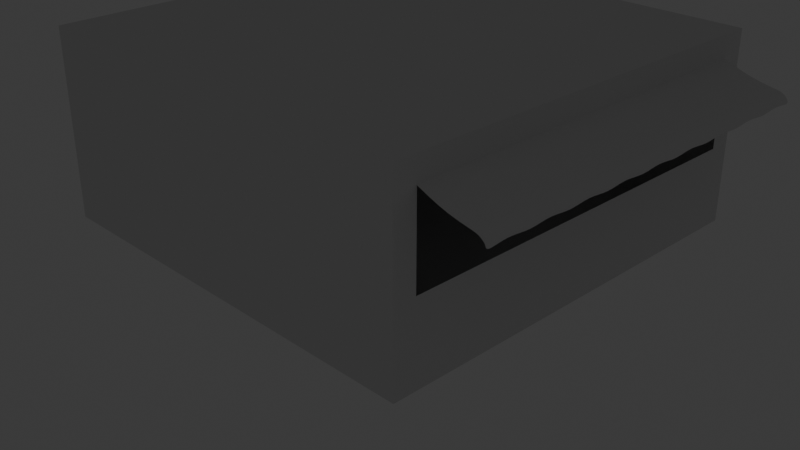 # Source: imainiginations.blend  (saved by Blender 5.1.30; exported with 4.5.12 LTS)
import bpy
from mathutils import Matrix  # noqa: F401  (used for matrix-valued properties, if any)

bpy.ops.wm.read_factory_settings(use_empty=True)
scene = bpy.context.scene
scene.name = 'Scene'

# ---- collections
col_collection = bpy.data.collections.new('Collection'); scene.collection.children.link(col_collection)
col_hidden = bpy.data.collections.new('Hidden'); scene.collection.children.link(col_hidden)
col_lca = bpy.data.collections.new('LCA'); scene.collection.children.link(col_lca)

# ---- world
world_world = bpy.data.worlds.new('World'); scene.world = world_world
world_world.use_nodes = True; world_world.node_tree.nodes.clear()
_N = world_world.node_tree.nodes; _L = world_world.node_tree.links
n0 = _N.new('ShaderNodeOutputWorld'); n0.name = 'World Output'; n0.location = (200, 100)
n1 = _N.new('ShaderNodeBackground'); n1.name = 'Background'; n1.location = (-200, 100)
n1.inputs[0].default_value = (0.05088, 0.05088, 0.05088, 1.0)
_L.new(n1.outputs[0], n0.inputs[0])
n0.is_active_output = True
world_world.color = (0.05088, 0.05088, 0.05088)
world_world.sun_shadow_jitter_overblur = 0.0

# ---- cameras
cam_camera = bpy.data.cameras.new('Camera')
cam_camera.clip_end = 100.0
cam_camera.ortho_scale = 7.314

# ---- lights
light_point = bpy.data.lights.new('Point', 'POINT')

# ---- meshes
me_plane = bpy.data.meshes.new('Plane')
me_plane.from_pydata([(-1.0, -1.0, 0.0), (1.0, -1.0, 0.0), (-1.0, 1.0, 0.0), (1.0, 1.0, 0.0), (-1.0, -1.0, 0.8828), (1.0, -1.0, 0.8828), (-1.0, 1.0, 0.8828), (1.0, 1.0, 0.8828), (-0.8958, -1.0, 0.0), (0.8958, -1.0, 0.0), (0.8958, 1.0, 0.0), (-0.8958, 1.0, 0.0), (-0.8958, -1.0, 0.8828), (0.8958, -1.0, 0.8828), (0.8958, 1.0, 0.8828), (-0.8958, 1.0, 0.8828), (-1.0, 1.0, 0.3752), (-1.0, 1.0, 0.771), (1.0, 1.0, 0.771), (1.0, 1.0, 0.3752), (1.0, -1.0, 0.3752), (1.0, -1.0, 0.771), (-1.0, -1.0, 0.771), (-1.0, -1.0, 0.3752), (-0.8958, -1.0, 0.3752), (-0.8958, -1.0, 0.771), (0.8958, -1.0, 0.3752), (0.8958, -1.0, 0.771), (0.8958, 1.0, 0.3752), (0.8958, 1.0, 0.771), (-0.8958, 1.0, 0.3752), (-0.8958, 1.0, 0.771), (-0.8958, -1.0, 0.771), (0.8958, -1.0, 0.771), (-0.8958, -1.0, 0.771), (0.8958, -1.0, 0.771), (-0.8958, -1.0, 0.771), (0.8958, -1.0, 0.771), (-0.8958, -1.0, 0.771), (0.8958, -1.0, 0.771)], [], [(9, 10, 3, 1), (13, 5, 7, 14), (31, 17, 6, 15), (27, 21, 5, 13), (21, 18, 7, 5), (17, 22, 4, 6), (22, 25, 12, 4), (25, 27, 13, 12), (18, 29, 14, 7), (29, 31, 15, 14), (4, 12, 15, 6), (12, 13, 14, 15), (0, 2, 11, 8), (8, 11, 10, 9), (10, 11, 30, 28), (28, 30, 31, 29), (3, 10, 28, 19), (19, 28, 29, 18), (8, 9, 26, 24), (0, 8, 24, 23), (23, 24, 25, 22), (2, 0, 23, 16), (16, 23, 22, 17), (1, 3, 19, 20), (20, 19, 18, 21), (9, 1, 20, 26), (26, 20, 21, 27), (11, 2, 16, 30), (30, 16, 17, 31), (27, 25, 32, 33), (33, 32, 34, 35), (35, 34, 36, 37), (37, 36, 38, 39)])
_uv = me_plane.uv_layers.new(name='UVMap')
_uv.uv.foreach_set('vector', [0.6667, 0.0, 0.6667, 1.0, 1.0, 1.0, 1.0, 0.0, 0.6667, 0.0, 1.0, 0.0, 1.0, 1.0, 0.6667, 1.0, 0.3333, 1.0, 0.0, 1.0, 0.0, 1.0, 0.3333, 1.0, 0.6667, 0.0, 1.0, 0.0, 1.0, 0.0, 0.6667, 0.0, 1.0, 0.0, 1.0, 1.0, 1.0, 1.0, 1.0, 0.0, 0.0, 1.0, 0.0, 0.0, 0.0, 0.0, 0.0, 1.0, 0.0, 0.0, 0.3333, 0.0, 0.3333, 0.0, 0.0, 0.0, 0.3333, 0.0, 0.6667, 0.0, 0.6667, 0.0, 0.3333, 0.0, 1.0, 1.0, 0.6667, 1.0, 0.6667, 1.0, 1.0, 1.0, 0.6667, 1.0, 0.3333, 1.0, 0.3333, 1.0, 0.6667, 1.0, 0.0, 0.0, 0.3333, 0.0, 0.3333, 1.0, 0.0, 1.0, 0.3333, 0.0, 0.6667, 0.0, 0.6667, 1.0, 0.3333, 1.0, 0.0, 0.0, 0.0, 1.0, 0.3333, 1.0, 0.3333, 0.0, 0.3333, 0.0, 0.3333, 1.0, 0.6667, 1.0, 0.6667, 0.0, 0.6667, 1.0, 0.3333, 1.0, 0.3333, 1.0, 0.6667, 1.0, 0.6667, 1.0, 0.3333, 1.0, 0.3333, 1.0, 0.6667, 1.0, 1.0, 1.0, 0.6667, 1.0, 0.6667, 1.0, 1.0, 1.0, 1.0, 1.0, 0.6667, 1.0, 0.6667, 1.0, 1.0, 1.0, 0.3333, 0.0, 0.6667, 0.0, 0.6667, 0.0, 0.3333, 0.0, 0.0, 0.0, 0.3333, 0.0, 0.3333, 0.0, 0.0, 0.0, 0.0, 0.0, 0.3333, 0.0, 0.3333, 0.0, 0.0, 0.0, 0.0, 1.0, 0.0, 0.0, 0.0, 0.0, 0.0, 1.0, 0.0, 1.0, 0.0, 0.0, 0.0, 0.0, 0.0, 1.0, 1.0, 0.0, 1.0, 1.0, 1.0, 1.0, 1.0, 0.0, 1.0, 0.0, 1.0, 1.0, 1.0, 1.0, 1.0, 0.0, 0.6667, 0.0, 1.0, 0.0, 1.0, 0.0, 0.6667, 0.0, 0.6667, 0.0, 1.0, 0.0, 1.0, 0.0, 0.6667, 0.0, 0.3333, 1.0, 0.0, 1.0, 0.0, 1.0, 0.3333, 1.0, 0.3333, 1.0, 0.0, 1.0, 0.0, 1.0, 0.3333, 1.0, 0.6667, 0.0, 0.3333, 0.0, 0.3333, 0.0, 0.6667, 0.0, 0.6667, 0.0, 0.3333, 0.0, 0.3333, 0.0, 0.6667, 0.0, 0.6667, 0.0, 0.3333, 0.0, 0.3333, 0.0, 0.6667, 0.0, 0.6667, 0.0, 0.3333, 0.0, 0.3333, 0.0, 0.6667, 0.0])
me_plane.update()
me_plane_003 = bpy.data.meshes.new('Plane.003')
me_plane_003.from_pydata([(-0.8958, -1.0, 0.7663), (0.8958, -1.0, 0.7663), (0.7963, -1.0, 0.7663), (0.6967, -1.0, 0.7663), (0.5972, -1.0, 0.7663), (0.4977, -1.0, 0.7663), (0.3981, -1.0, 0.7663), (0.2986, -1.0, 0.7663), (0.1991, -1.0, 0.7663), (0.09953, -1.0, 0.7663), (-5.96e-08, -1.0, 0.7663), (-0.09953, -1.0, 0.7663), (-0.1991, -1.0, 0.7663), (-0.2986, -1.0, 0.7663), (-0.3981, -1.0, 0.7663), (-0.4977, -1.0, 0.7663), (-0.5972, -1.0, 0.7663), (-0.6967, -1.0, 0.7663), (-0.7963, -1.0, 0.7663), (-0.9047, -1.306, 0.6482), (0.8869, -1.306, 0.6482), (0.7874, -1.306, 0.6692), (0.6878, -1.306, 0.6482), (0.5883, -1.306, 0.6692), (0.4888, -1.306, 0.6482), (0.3892, -1.306, 0.6692), (0.2897, -1.306, 0.6482), (0.1902, -1.306, 0.6692), (0.09063, -1.306, 0.6482), (-0.008904, -1.306, 0.6692), (-0.1084, -1.306, 0.6482), (-0.208, -1.306, 0.6692), (-0.3075, -1.306, 0.6482), (-0.407, -1.306, 0.6692), (-0.5066, -1.306, 0.6482), (-0.6061, -1.306, 0.6692), (-0.7056, -1.306, 0.6482), (-0.8052, -1.306, 0.6692), (-0.9047, -1.301, 0.6656), (-0.9035, -1.254, 0.6964), (-0.9046, -1.296, 0.6735), (-0.9045, -1.288, 0.6812), (-0.9042, -1.278, 0.688), (-0.9039, -1.266, 0.6932), (0.8881, -1.254, 0.6964), (0.8869, -1.301, 0.6656), (0.8877, -1.266, 0.6932), (0.8874, -1.278, 0.688), (0.8871, -1.288, 0.6812), (0.8869, -1.296, 0.6735), (0.7885, -1.254, 0.6964), (0.7874, -1.308, 0.6669), (0.7882, -1.266, 0.6933), (0.7878, -1.279, 0.6883), (0.7876, -1.291, 0.6817), (0.7874, -1.301, 0.6744), (0.689, -1.254, 0.6964), (0.6878, -1.301, 0.6656), (0.6886, -1.266, 0.6932), (0.6883, -1.278, 0.688), (0.6881, -1.288, 0.6812), (0.6879, -1.296, 0.6735), (0.5895, -1.254, 0.6964), (0.5883, -1.308, 0.6669), (0.5891, -1.266, 0.6933), (0.5888, -1.279, 0.6883), (0.5885, -1.291, 0.6817), (0.5884, -1.301, 0.6744), (0.4899, -1.254, 0.6964), (0.4888, -1.301, 0.6656), (0.4896, -1.266, 0.6932), (0.4892, -1.278, 0.688), (0.489, -1.288, 0.6812), (0.4888, -1.296, 0.6735), (0.3904, -1.254, 0.6964), (0.3892, -1.308, 0.6669), (0.39, -1.266, 0.6933), (0.3897, -1.279, 0.6883), (0.3895, -1.291, 0.6817), (0.3893, -1.301, 0.6744), (0.2909, -1.254, 0.6964), (0.2897, -1.301, 0.6656), (0.2905, -1.266, 0.6932), (0.2902, -1.278, 0.688), (0.2899, -1.288, 0.6812), (0.2898, -1.296, 0.6735), (0.1913, -1.254, 0.6964), (0.1902, -1.308, 0.6669), (0.191, -1.266, 0.6933), (0.1906, -1.279, 0.6883), (0.1904, -1.291, 0.6817), (0.1902, -1.301, 0.6744), (0.09181, -1.254, 0.6964), (0.09063, -1.301, 0.6656), (0.09145, -1.266, 0.6932), (0.09112, -1.278, 0.688), (0.09085, -1.288, 0.6812), (0.09069, -1.296, 0.6735), (-0.00772, -1.254, 0.6964), (-0.008904, -1.308, 0.6669), (-0.008086, -1.266, 0.6933), (-0.008416, -1.279, 0.6883), (-0.008678, -1.291, 0.6817), (-0.008846, -1.301, 0.6744), (-0.1073, -1.254, 0.6964), (-0.1084, -1.301, 0.6656), (-0.1076, -1.266, 0.6932), (-0.1079, -1.278, 0.688), (-0.1082, -1.288, 0.6812), (-0.1084, -1.296, 0.6735), (-0.2068, -1.254, 0.6964), (-0.208, -1.308, 0.6669), (-0.2072, -1.266, 0.6933), (-0.2075, -1.279, 0.6883), (-0.2077, -1.291, 0.6817), (-0.2079, -1.301, 0.6744), (-0.3063, -1.254, 0.6964), (-0.3075, -1.301, 0.6656), (-0.3067, -1.266, 0.6932), (-0.307, -1.278, 0.688), (-0.3073, -1.288, 0.6812), (-0.3074, -1.296, 0.6735), (-0.4059, -1.254, 0.6964), (-0.407, -1.308, 0.6669), (-0.4062, -1.266, 0.6933), (-0.4065, -1.279, 0.6883), (-0.4068, -1.291, 0.6817), (-0.407, -1.301, 0.6744), (-0.5054, -1.254, 0.6964), (-0.5066, -1.301, 0.6656), (-0.5057, -1.266, 0.6932), (-0.5061, -1.278, 0.688), (-0.5063, -1.288, 0.6812), (-0.5065, -1.296, 0.6735), (-0.6049, -1.254, 0.6964), (-0.6061, -1.308, 0.6669), (-0.6053, -1.266, 0.6933), (-0.6056, -1.279, 0.6883), (-0.6059, -1.291, 0.6817), (-0.606, -1.301, 0.6744), (-0.7044, -1.254, 0.6964), (-0.7056, -1.301, 0.6656), (-0.7048, -1.266, 0.6932), (-0.7051, -1.278, 0.688), (-0.7054, -1.288, 0.6812), (-0.7056, -1.296, 0.6735), (-0.8052, -1.308, 0.6669), (-0.804, -1.254, 0.6964), (-0.8051, -1.301, 0.6744), (-0.8049, -1.291, 0.6817), (-0.8047, -1.279, 0.6883), (-0.8043, -1.266, 0.6933), (-0.8024, -1.203, 0.7046), (-0.8009, -1.152, 0.7146), (-0.7993, -1.101, 0.7287), (-0.7978, -1.051, 0.7466), (-0.8973, -1.051, 0.7466), (-0.8989, -1.101, 0.7287), (-0.9004, -1.152, 0.7146), (-0.902, -1.203, 0.7046), (0.8896, -1.203, 0.7046), (0.8912, -1.152, 0.7146), (0.8927, -1.101, 0.7287), (0.8943, -1.051, 0.7466), (0.7947, -1.051, 0.7466), (0.7932, -1.101, 0.7287), (0.7916, -1.152, 0.7146), (0.7901, -1.203, 0.7046), (0.6952, -1.051, 0.7466), (0.6936, -1.101, 0.7287), (0.6921, -1.152, 0.7146), (0.6906, -1.203, 0.7046), (0.5957, -1.051, 0.7466), (0.5941, -1.101, 0.7287), (0.5926, -1.152, 0.7146), (0.591, -1.203, 0.7046), (0.4961, -1.051, 0.7466), (0.4946, -1.101, 0.7287), (0.493, -1.152, 0.7146), (0.4915, -1.203, 0.7046), (0.3966, -1.051, 0.7466), (0.395, -1.101, 0.7287), (0.3935, -1.152, 0.7146), (0.392, -1.203, 0.7046), (0.2971, -1.051, 0.7466), (0.2955, -1.101, 0.7287), (0.294, -1.152, 0.7146), (0.2924, -1.203, 0.7046), (0.1975, -1.051, 0.7466), (0.196, -1.101, 0.7287), (0.1944, -1.152, 0.7146), (0.1929, -1.203, 0.7046), (0.09799, -1.051, 0.7466), (0.09644, -1.101, 0.7287), (0.0949, -1.152, 0.7146), (0.09336, -1.203, 0.7046), (-0.001544, -1.051, 0.7466), (-0.003088, -1.101, 0.7287), (-0.004632, -1.152, 0.7146), (-0.006176, -1.203, 0.7046), (-0.1011, -1.051, 0.7466), (-0.1026, -1.101, 0.7287), (-0.1042, -1.152, 0.7146), (-0.1057, -1.203, 0.7046), (-0.2006, -1.051, 0.7466), (-0.2022, -1.101, 0.7287), (-0.2037, -1.152, 0.7146), (-0.2052, -1.203, 0.7046), (-0.3001, -1.051, 0.7466), (-0.3017, -1.101, 0.7287), (-0.3032, -1.152, 0.7146), (-0.3048, -1.203, 0.7046), (-0.3997, -1.051, 0.7466), (-0.4012, -1.101, 0.7287), (-0.4028, -1.152, 0.7146), (-0.4043, -1.203, 0.7046), (-0.4992, -1.051, 0.7466), (-0.5008, -1.101, 0.7287), (-0.5023, -1.152, 0.7146), (-0.5038, -1.203, 0.7046), (-0.5987, -1.051, 0.7466), (-0.6003, -1.101, 0.7287), (-0.6018, -1.152, 0.7146), (-0.6034, -1.203, 0.7046), (-0.6983, -1.051, 0.7466), (-0.6998, -1.101, 0.7287), (-0.7014, -1.152, 0.7146), (-0.7029, -1.203, 0.7046)], [], [(147, 39, 43, 151), (151, 43, 42, 150), (150, 42, 41, 149), (149, 41, 40, 148), (148, 40, 38, 146), (44, 50, 52, 46), (46, 52, 53, 47), (47, 53, 54, 48), (48, 54, 55, 49), (49, 55, 51, 45), (50, 56, 58, 52), (52, 58, 59, 53), (53, 59, 60, 54), (54, 60, 61, 55), (55, 61, 57, 51), (56, 62, 64, 58), (58, 64, 65, 59), (59, 65, 66, 60), (60, 66, 67, 61), (61, 67, 63, 57), (62, 68, 70, 64), (64, 70, 71, 65), (65, 71, 72, 66), (66, 72, 73, 67), (67, 73, 69, 63), (68, 74, 76, 70), (70, 76, 77, 71), (71, 77, 78, 72), (72, 78, 79, 73), (73, 79, 75, 69), (74, 80, 82, 76), (76, 82, 83, 77), (77, 83, 84, 78), (78, 84, 85, 79), (79, 85, 81, 75), (80, 86, 88, 82), (82, 88, 89, 83), (83, 89, 90, 84), (84, 90, 91, 85), (85, 91, 87, 81), (86, 92, 94, 88), (88, 94, 95, 89), (89, 95, 96, 90), (90, 96, 97, 91), (91, 97, 93, 87), (92, 98, 100, 94), (94, 100, 101, 95), (95, 101, 102, 96), (96, 102, 103, 97), (97, 103, 99, 93), (98, 104, 106, 100), (100, 106, 107, 101), (101, 107, 108, 102), (102, 108, 109, 103), (103, 109, 105, 99), (104, 110, 112, 106), (106, 112, 113, 107), (107, 113, 114, 108), (108, 114, 115, 109), (109, 115, 111, 105), (110, 116, 118, 112), (112, 118, 119, 113), (113, 119, 120, 114), (114, 120, 121, 115), (115, 121, 117, 111), (116, 122, 124, 118), (118, 124, 125, 119), (119, 125, 126, 120), (120, 126, 127, 121), (121, 127, 123, 117), (122, 128, 130, 124), (124, 130, 131, 125), (125, 131, 132, 126), (126, 132, 133, 127), (127, 133, 129, 123), (128, 134, 136, 130), (130, 136, 137, 131), (131, 137, 138, 132), (132, 138, 139, 133), (133, 139, 135, 129), (134, 140, 142, 136), (136, 142, 143, 137), (137, 143, 144, 138), (138, 144, 145, 139), (139, 145, 141, 135), (140, 147, 151, 142), (142, 151, 150, 143), (143, 150, 149, 144), (144, 149, 148, 145), (145, 148, 146, 141), (146, 38, 19, 37), (152, 159, 39, 147), (160, 167, 50, 44), (45, 51, 21, 20), (51, 57, 22, 21), (167, 171, 56, 50), (57, 63, 23, 22), (171, 175, 62, 56), (63, 69, 24, 23), (175, 179, 68, 62), (69, 75, 25, 24), (179, 183, 74, 68), (75, 81, 26, 25), (183, 187, 80, 74), (81, 87, 27, 26), (187, 191, 86, 80), (87, 93, 28, 27), (191, 195, 92, 86), (93, 99, 29, 28), (195, 199, 98, 92), (99, 105, 30, 29), (199, 203, 104, 98), (105, 111, 31, 30), (203, 207, 110, 104), (111, 117, 32, 31), (207, 211, 116, 110), (117, 123, 33, 32), (211, 215, 122, 116), (123, 129, 34, 33), (215, 219, 128, 122), (129, 135, 35, 34), (219, 223, 134, 128), (135, 141, 36, 35), (223, 227, 140, 134), (141, 146, 37, 36), (227, 152, 147, 140), (17, 18, 155, 224), (224, 155, 154, 225), (225, 154, 153, 226), (226, 153, 152, 227), (16, 17, 224, 220), (220, 224, 225, 221), (221, 225, 226, 222), (222, 226, 227, 223), (15, 16, 220, 216), (216, 220, 221, 217), (217, 221, 222, 218), (218, 222, 223, 219), (14, 15, 216, 212), (212, 216, 217, 213), (213, 217, 218, 214), (214, 218, 219, 215), (13, 14, 212, 208), (208, 212, 213, 209), (209, 213, 214, 210), (210, 214, 215, 211), (12, 13, 208, 204), (204, 208, 209, 205), (205, 209, 210, 206), (206, 210, 211, 207), (11, 12, 204, 200), (200, 204, 205, 201), (201, 205, 206, 202), (202, 206, 207, 203), (10, 11, 200, 196), (196, 200, 201, 197), (197, 201, 202, 198), (198, 202, 203, 199), (9, 10, 196, 192), (192, 196, 197, 193), (193, 197, 198, 194), (194, 198, 199, 195), (8, 9, 192, 188), (188, 192, 193, 189), (189, 193, 194, 190), (190, 194, 195, 191), (7, 8, 188, 184), (184, 188, 189, 185), (185, 189, 190, 186), (186, 190, 191, 187), (6, 7, 184, 180), (180, 184, 185, 181), (181, 185, 186, 182), (182, 186, 187, 183), (5, 6, 180, 176), (176, 180, 181, 177), (177, 181, 182, 178), (178, 182, 183, 179), (4, 5, 176, 172), (172, 176, 177, 173), (173, 177, 178, 174), (174, 178, 179, 175), (3, 4, 172, 168), (168, 172, 173, 169), (169, 173, 174, 170), (170, 174, 175, 171), (2, 3, 168, 164), (164, 168, 169, 165), (165, 169, 170, 166), (166, 170, 171, 167), (1, 2, 164, 163), (163, 164, 165, 162), (162, 165, 166, 161), (161, 166, 167, 160), (18, 0, 156, 155), (155, 156, 157, 154), (154, 157, 158, 153), (153, 158, 159, 152)])
_k = {(0, 18): 1.0, (1, 2): 1.0, (2, 3): 1.0, (3, 4): 1.0, (4, 5): 1.0, (5, 6): 1.0, (6, 7): 1.0, (7, 8): 1.0, (8, 9): 1.0, (9, 10): 1.0, (10, 11): 1.0, (11, 12): 1.0, (12, 13): 1.0, (13, 14): 1.0, (14, 15): 1.0, (15, 16): 1.0, (16, 17): 1.0, (17, 18): 1.0, (39, 159): 1.0, (1, 163): 1.0, (0, 156): 1.0, (156, 157): 1.0, (157, 158): 1.0, (158, 159): 1.0, (44, 160): 1.0, (160, 161): 1.0, (161, 162): 1.0, (162, 163): 1.0}
me_plane_003.attributes.new('crease_edge', 'FLOAT', 'EDGE').data.foreach_set('value', [_k.get((min(e.vertices), max(e.vertices)), 0.0) for e in me_plane_003.edges])
_uv = me_plane_003.uv_layers.new(name='UVMap')
_uv.uv.foreach_set('vector', [0.3519, 0.0, 0.3333, 0.0, 0.3333, 0.0, 0.3519, 0.0, 0.3519, 0.0, 0.3333, 0.0, 0.3334, 0.0, 0.3519, 0.0, 0.3519, 0.0, 0.3334, 0.0, 0.3333, 0.0, 0.3519, 0.0, 0.3519, 0.0, 0.3333, 0.0, 0.3333, 0.0, 0.3519, 0.0, 0.3519, 0.0, 0.3333, 0.0, 0.3333, 0.0, 0.3519, 0.0, 0.6667, 0.0, 0.6481, 0.0, 0.6482, 0.0, 0.6667, 0.0, 0.6667, 0.0, 0.6482, 0.0, 0.6482, 0.0, 0.6667, 0.0, 0.6667, 0.0, 0.6482, 0.0, 0.6482, 0.0, 0.6668, 0.0, 0.6668, 0.0, 0.6482, 0.0, 0.6482, 0.0, 0.6667, 0.0, 0.6667, 0.0, 0.6482, 0.0, 0.6481, 0.0, 0.6667, 0.0, 0.6481, 0.0, 0.6296, 0.0, 0.6296, 0.0, 0.6482, 0.0, 0.6482, 0.0, 0.6296, 0.0, 0.6296, 0.0, 0.6482, 0.0, 0.6482, 0.0, 0.6296, 0.0, 0.6297, 0.0, 0.6482, 0.0, 0.6482, 0.0, 0.6297, 0.0, 0.6296, 0.0, 0.6482, 0.0, 0.6482, 0.0, 0.6296, 0.0, 0.6296, 0.0, 0.6481, 0.0, 0.6296, 0.0, 0.6111, 0.0, 0.6111, 0.0, 0.6296, 0.0, 0.6296, 0.0, 0.6111, 0.0, 0.6111, 0.0, 0.6296, 0.0, 0.6296, 0.0, 0.6111, 0.0, 0.6112, 0.0, 0.6297, 0.0, 0.6297, 0.0, 0.6112, 0.0, 0.6111, 0.0, 0.6296, 0.0, 0.6296, 0.0, 0.6111, 0.0, 0.6111, 0.0, 0.6296, 0.0, 0.6111, 0.0, 0.5926, 0.0, 0.5926, 0.0, 0.6111, 0.0, 0.6111, 0.0, 0.5926, 0.0, 0.5926, 0.0, 0.6111, 0.0, 0.6111, 0.0, 0.5926, 0.0, 0.5926, 0.0, 0.6112, 0.0, 0.6112, 0.0, 0.5926, 0.0, 0.5926, 0.0, 0.6111, 0.0, 0.6111, 0.0, 0.5926, 0.0, 0.5926, 0.0, 0.6111, 0.0, 0.5926, 0.0, 0.5741, 0.0, 0.5741, 0.0, 0.5926, 0.0, 0.5926, 0.0, 0.5741, 0.0, 0.5741, 0.0, 0.5926, 0.0, 0.5926, 0.0, 0.5741, 0.0, 0.5741, 0.0, 0.5926, 0.0, 0.5926, 0.0, 0.5741, 0.0, 0.5741, 0.0, 0.5926, 0.0, 0.5926, 0.0, 0.5741, 0.0, 0.5741, 0.0, 0.5926, 0.0, 0.5741, 0.0, 0.5556, 0.0, 0.5556, 0.0, 0.5741, 0.0, 0.5741, 0.0, 0.5556, 0.0, 0.5556, 0.0, 0.5741, 0.0, 0.5741, 0.0, 0.5556, 0.0, 0.5556, 0.0, 0.5741, 0.0, 0.5741, 0.0, 0.5556, 0.0, 0.5556, 0.0, 0.5741, 0.0, 0.5741, 0.0, 0.5556, 0.0, 0.5556, 0.0, 0.5741, 0.0, 0.5556, 0.0, 0.537, 0.0, 0.537, 0.0, 0.5556, 0.0, 0.5556, 0.0, 0.537, 0.0, 0.5371, 0.0, 0.5556, 0.0, 0.5556, 0.0, 0.5371, 0.0, 0.5371, 0.0, 0.5556, 0.0, 0.5556, 0.0, 0.5371, 0.0, 0.537, 0.0, 0.5556, 0.0, 0.5556, 0.0, 0.537, 0.0, 0.537, 0.0, 0.5556, 0.0, 0.537, 0.0, 0.5185, 0.0, 0.5185, 0.0, 0.537, 0.0, 0.537, 0.0, 0.5185, 0.0, 0.5185, 0.0, 0.5371, 0.0, 0.5371, 0.0, 0.5185, 0.0, 0.5186, 0.0, 0.5371, 0.0, 0.5371, 0.0, 0.5186, 0.0, 0.5185, 0.0, 0.537, 0.0, 0.537, 0.0, 0.5185, 0.0, 0.5185, 0.0, 0.537, 0.0, 0.5185, 0.0, 0.5, 0.0, 0.5, 0.0, 0.5185, 0.0, 0.5185, 0.0, 0.5, 0.0, 0.5, 0.0, 0.5185, 0.0, 0.5185, 0.0, 0.5, 0.0, 0.5, 0.0, 0.5186, 0.0, 0.5186, 0.0, 0.5, 0.0, 0.5, 0.0, 0.5185, 0.0, 0.5185, 0.0, 0.5, 0.0, 0.5, 0.0, 0.5185, 0.0, 0.5, 0.0, 0.4815, 0.0, 0.4815, 0.0, 0.5, 0.0, 0.5, 0.0, 0.4815, 0.0, 0.4815, 0.0, 0.5, 0.0, 0.5, 0.0, 0.4815, 0.0, 0.4815, 0.0, 0.5, 0.0, 0.5, 0.0, 0.4815, 0.0, 0.4815, 0.0, 0.5, 0.0, 0.5, 0.0, 0.4815, 0.0, 0.4815, 0.0, 0.5, 0.0, 0.4815, 0.0, 0.463, 0.0, 0.463, 0.0, 0.4815, 0.0, 0.4815, 0.0, 0.463, 0.0, 0.463, 0.0, 0.4815, 0.0, 0.4815, 0.0, 0.463, 0.0, 0.463, 0.0, 0.4815, 0.0, 0.4815, 0.0, 0.463, 0.0, 0.463, 0.0, 0.4815, 0.0, 0.4815, 0.0, 0.463, 0.0, 0.463, 0.0, 0.4815, 0.0, 0.463, 0.0, 0.4444, 0.0, 0.4444, 0.0, 0.463, 0.0, 0.463, 0.0, 0.4444, 0.0, 0.4445, 0.0, 0.463, 0.0, 0.463, 0.0, 0.4445, 0.0, 0.4445, 0.0, 0.463, 0.0, 0.463, 0.0, 0.4445, 0.0, 0.4445, 0.0, 0.463, 0.0, 0.463, 0.0, 0.4445, 0.0, 0.4444, 0.0, 0.463, 0.0, 0.4444, 0.0, 0.4259, 0.0, 0.4259, 0.0, 0.4444, 0.0, 0.4444, 0.0, 0.4259, 0.0, 0.426, 0.0, 0.4445, 0.0, 0.4445, 0.0, 0.426, 0.0, 0.426, 0.0, 0.4445, 0.0, 0.4445, 0.0, 0.426, 0.0, 0.4259, 0.0, 0.4445, 0.0, 0.4445, 0.0, 0.4259, 0.0, 0.4259, 0.0, 0.4444, 0.0, 0.4259, 0.0, 0.4074, 0.0, 0.4074, 0.0, 0.4259, 0.0, 0.4259, 0.0, 0.4074, 0.0, 0.4074, 0.0, 0.426, 0.0, 0.426, 0.0, 0.4074, 0.0, 0.4074, 0.0, 0.426, 0.0, 0.426, 0.0, 0.4074, 0.0, 0.4074, 0.0, 0.4259, 0.0, 0.4259, 0.0, 0.4074, 0.0, 0.4074, 0.0, 0.4259, 0.0, 0.4074, 0.0, 0.3889, 0.0, 0.3889, 0.0, 0.4074, 0.0, 0.4074, 0.0, 0.3889, 0.0, 0.3889, 0.0, 0.4074, 0.0, 0.4074, 0.0, 0.3889, 0.0, 0.3889, 0.0, 0.4074, 0.0, 0.4074, 0.0, 0.3889, 0.0, 0.3889, 0.0, 0.4074, 0.0, 0.4074, 0.0, 0.3889, 0.0, 0.3889, 0.0, 0.4074, 0.0, 0.3889, 0.0, 0.3704, 0.0, 0.3704, 0.0, 0.3889, 0.0, 0.3889, 0.0, 0.3704, 0.0, 0.3704, 0.0, 0.3889, 0.0, 0.3889, 0.0, 0.3704, 0.0, 0.3704, 0.0, 0.3889, 0.0, 0.3889, 0.0, 0.3704, 0.0, 0.3704, 0.0, 0.3889, 0.0, 0.3889, 0.0, 0.3704, 0.0, 0.3704, 0.0, 0.3889, 0.0, 0.3704, 0.0, 0.3519, 0.0, 0.3519, 0.0, 0.3704, 0.0, 0.3704, 0.0, 0.3519, 0.0, 0.3519, 0.0, 0.3704, 0.0, 0.3704, 0.0, 0.3519, 0.0, 0.3519, 0.0, 0.3704, 0.0, 0.3704, 0.0, 0.3519, 0.0, 0.3519, 0.0, 0.3704, 0.0, 0.3704, 0.0, 0.3519, 0.0, 0.3519, 0.0, 0.3704, 0.0, 0.3519, 0.0, 0.3333, 0.0, 0.3333, 0.0, 0.3519, 0.0, 0.3519, 0.0, 0.3333, 0.0, 0.3333, 0.0, 0.3519, 0.0, 0.6667, 0.0, 0.6481, 0.0, 0.6481, 0.0, 0.6667, 0.0, 0.6667, 0.0, 0.6481, 0.0, 0.6481, 0.0, 0.6667, 0.0, 0.6481, 0.0, 0.6296, 0.0, 0.6296, 0.0, 0.6481, 0.0, 0.6481, 0.0, 0.6296, 0.0, 0.6296, 0.0, 0.6481, 0.0, 0.6296, 0.0, 0.6111, 0.0, 0.6111, 0.0, 0.6296, 0.0, 0.6296, 0.0, 0.6111, 0.0, 0.6111, 0.0, 0.6296, 0.0, 0.6111, 0.0, 0.5926, 0.0, 0.5926, 0.0, 0.6111, 0.0, 0.6111, 0.0, 0.5926, 0.0, 0.5926, 0.0, 0.6111, 0.0, 0.5926, 0.0, 0.5741, 0.0, 0.5741, 0.0, 0.5926, 0.0, 0.5926, 0.0, 0.5741, 0.0, 0.5741, 0.0, 0.5926, 0.0, 0.5741, 0.0, 0.5556, 0.0, 0.5556, 0.0, 0.5741, 0.0, 0.5741, 0.0, 0.5556, 0.0, 0.5556, 0.0, 0.5741, 0.0, 0.5556, 0.0, 0.537, 0.0, 0.537, 0.0, 0.5556, 0.0, 0.5556, 0.0, 0.537, 0.0, 0.537, 0.0, 0.5556, 0.0, 0.537, 0.0, 0.5185, 0.0, 0.5185, 0.0, 0.537, 0.0, 0.537, 0.0, 0.5185, 0.0, 0.5185, 0.0, 0.537, 0.0, 0.5185, 0.0, 0.5, 0.0, 0.5, 0.0, 0.5185, 0.0, 0.5185, 0.0, 0.5, 0.0, 0.5, 0.0, 0.5185, 0.0, 0.5, 0.0, 0.4815, 0.0, 0.4815, 0.0, 0.5, 0.0, 0.5, 0.0, 0.4815, 0.0, 0.4815, 0.0, 0.5, 0.0, 0.4815, 0.0, 0.463, 0.0, 0.463, 0.0, 0.4815, 0.0, 0.4815, 0.0, 0.463, 0.0, 0.463, 0.0, 0.4815, 0.0, 0.463, 0.0, 0.4444, 0.0, 0.4444, 0.0, 0.463, 0.0, 0.463, 0.0, 0.4444, 0.0, 0.4444, 0.0, 0.463, 0.0, 0.4444, 0.0, 0.4259, 0.0, 0.4259, 0.0, 0.4444, 0.0, 0.4444, 0.0, 0.4259, 0.0, 0.4259, 0.0, 0.4444, 0.0, 0.4259, 0.0, 0.4074, 0.0, 0.4074, 0.0, 0.4259, 0.0, 0.4259, 0.0, 0.4074, 0.0, 0.4074, 0.0, 0.4259, 0.0, 0.4074, 0.0, 0.3889, 0.0, 0.3889, 0.0, 0.4074, 0.0, 0.4074, 0.0, 0.3889, 0.0, 0.3889, 0.0, 0.4074, 0.0, 0.3889, 0.0, 0.3704, 0.0, 0.3704, 0.0, 0.3889, 0.0, 0.3889, 0.0, 0.3704, 0.0, 0.3704, 0.0, 0.3889, 0.0, 0.3704, 0.0, 0.3519, 0.0, 0.3519, 0.0, 0.3704, 0.0, 0.3704, 0.0, 0.3519, 0.0, 0.3519, 0.0, 0.3704, 0.0, 0.3704, 0.0, 0.3519, 0.0, 0.3519, 0.0, 0.3704, 0.0, 0.3704, 0.0, 0.3519, 0.0, 0.3519, 0.0, 0.3704, 0.0, 0.3704, 0.0, 0.3519, 0.0, 0.3519, 0.0, 0.3704, 0.0, 0.3704, 0.0, 0.3519, 0.0, 0.3519, 0.0, 0.3704, 0.0, 0.3889, 0.0, 0.3704, 0.0, 0.3704, 0.0, 0.3889, 0.0, 0.3889, 0.0, 0.3704, 0.0, 0.3704, 0.0, 0.3889, 0.0, 0.3889, 0.0, 0.3704, 0.0, 0.3704, 0.0, 0.3889, 0.0, 0.3889, 0.0, 0.3704, 0.0, 0.3704, 0.0, 0.3889, 0.0, 0.4074, 0.0, 0.3889, 0.0, 0.3889, 0.0, 0.4074, 0.0, 0.4074, 0.0, 0.3889, 0.0, 0.3889, 0.0, 0.4074, 0.0, 0.4074, 0.0, 0.3889, 0.0, 0.3889, 0.0, 0.4074, 0.0, 0.4074, 0.0, 0.3889, 0.0, 0.3889, 0.0, 0.4074, 0.0, 0.4259, 0.0, 0.4074, 0.0, 0.4074, 0.0, 0.4259, 0.0, 0.4259, 0.0, 0.4074, 0.0, 0.4074, 0.0, 0.4259, 0.0, 0.4259, 0.0, 0.4074, 0.0, 0.4074, 0.0, 0.4259, 0.0, 0.4259, 0.0, 0.4074, 0.0, 0.4074, 0.0, 0.4259, 0.0, 0.4444, 0.0, 0.4259, 0.0, 0.4259, 0.0, 0.4444, 0.0, 0.4444, 0.0, 0.4259, 0.0, 0.4259, 0.0, 0.4444, 0.0, 0.4444, 0.0, 0.4259, 0.0, 0.4259, 0.0, 0.4444, 0.0, 0.4444, 0.0, 0.4259, 0.0, 0.4259, 0.0, 0.4444, 0.0, 0.463, 0.0, 0.4444, 0.0, 0.4444, 0.0, 0.463, 0.0, 0.463, 0.0, 0.4444, 0.0, 0.4444, 0.0, 0.463, 0.0, 0.463, 0.0, 0.4444, 0.0, 0.4444, 0.0, 0.463, 0.0, 0.463, 0.0, 0.4444, 0.0, 0.4444, 0.0, 0.463, 0.0, 0.4815, 0.0, 0.463, 0.0, 0.463, 0.0, 0.4815, 0.0, 0.4815, 0.0, 0.463, 0.0, 0.463, 0.0, 0.4815, 0.0, 0.4815, 0.0, 0.463, 0.0, 0.463, 0.0, 0.4815, 0.0, 0.4815, 0.0, 0.463, 0.0, 0.463, 0.0, 0.4815, 0.0, 0.5, 0.0, 0.4815, 0.0, 0.4815, 0.0, 0.5, 0.0, 0.5, 0.0, 0.4815, 0.0, 0.4815, 0.0, 0.5, 0.0, 0.5, 0.0, 0.4815, 0.0, 0.4815, 0.0, 0.5, 0.0, 0.5, 0.0, 0.4815, 0.0, 0.4815, 0.0, 0.5, 0.0, 0.5185, 0.0, 0.5, 0.0, 0.5, 0.0, 0.5185, 0.0, 0.5185, 0.0, 0.5, 0.0, 0.5, 0.0, 0.5185, 0.0, 0.5185, 0.0, 0.5, 0.0, 0.5, 0.0, 0.5185, 0.0, 0.5185, 0.0, 0.5, 0.0, 0.5, 0.0, 0.5185, 0.0, 0.537, 0.0, 0.5185, 0.0, 0.5185, 0.0, 0.537, 0.0, 0.537, 0.0, 0.5185, 0.0, 0.5185, 0.0, 0.537, 0.0, 0.537, 0.0, 0.5185, 0.0, 0.5185, 0.0, 0.537, 0.0, 0.537, 0.0, 0.5185, 0.0, 0.5185, 0.0, 0.537, 0.0, 0.5556, 0.0, 0.537, 0.0, 0.537, 0.0, 0.5556, 0.0, 0.5556, 0.0, 0.537, 0.0, 0.537, 0.0, 0.5556, 0.0, 0.5556, 0.0, 0.537, 0.0, 0.537, 0.0, 0.5556, 0.0, 0.5556, 0.0, 0.537, 0.0, 0.537, 0.0, 0.5556, 0.0, 0.5741, 0.0, 0.5556, 0.0, 0.5556, 0.0, 0.5741, 0.0, 0.5741, 0.0, 0.5556, 0.0, 0.5556, 0.0, 0.5741, 0.0, 0.5741, 0.0, 0.5556, 0.0, 0.5556, 0.0, 0.5741, 0.0, 0.5741, 0.0, 0.5556, 0.0, 0.5556, 0.0, 0.5741, 0.0, 0.5926, 0.0, 0.5741, 0.0, 0.5741, 0.0, 0.5926, 0.0, 0.5926, 0.0, 0.5741, 0.0, 0.5741, 0.0, 0.5926, 0.0, 0.5926, 0.0, 0.5741, 0.0, 0.5741, 0.0, 0.5926, 0.0, 0.5926, 0.0, 0.5741, 0.0, 0.5741, 0.0, 0.5926, 0.0, 0.6111, 0.0, 0.5926, 0.0, 0.5926, 0.0, 0.6111, 0.0, 0.6111, 0.0, 0.5926, 0.0, 0.5926, 0.0, 0.6111, 0.0, 0.6111, 0.0, 0.5926, 0.0, 0.5926, 0.0, 0.6111, 0.0, 0.6111, 0.0, 0.5926, 0.0, 0.5926, 0.0, 0.6111, 0.0, 0.6296, 0.0, 0.6111, 0.0, 0.6111, 0.0, 0.6296, 0.0, 0.6296, 0.0, 0.6111, 0.0, 0.6111, 0.0, 0.6296, 0.0, 0.6296, 0.0, 0.6111, 0.0, 0.6111, 0.0, 0.6296, 0.0, 0.6296, 0.0, 0.6111, 0.0, 0.6111, 0.0, 0.6296, 0.0, 0.6481, 0.0, 0.6296, 0.0, 0.6296, 0.0, 0.6481, 0.0, 0.6481, 0.0, 0.6296, 0.0, 0.6296, 0.0, 0.6481, 0.0, 0.6481, 0.0, 0.6296, 0.0, 0.6296, 0.0, 0.6481, 0.0, 0.6481, 0.0, 0.6296, 0.0, 0.6296, 0.0, 0.6481, 0.0, 0.6667, 0.0, 0.6481, 0.0, 0.6481, 0.0, 0.6667, 0.0, 0.6667, 0.0, 0.6481, 0.0, 0.6481, 0.0, 0.6667, 0.0, 0.6667, 0.0, 0.6481, 0.0, 0.6481, 0.0, 0.6667, 0.0, 0.6667, 0.0, 0.6481, 0.0, 0.6481, 0.0, 0.6667, 0.0, 0.3519, 0.0, 0.3333, 0.0, 0.3333, 0.0, 0.3519, 0.0, 0.3519, 0.0, 0.3333, 0.0, 0.3333, 0.0, 0.3519, 0.0, 0.3519, 0.0, 0.3333, 0.0, 0.3333, 0.0, 0.3519, 0.0, 0.3519, 0.0, 0.3333, 0.0, 0.3333, 0.0, 0.3519, 0.0])
me_plane_003.update()
me_plane_001 = bpy.data.meshes.new('Plane.001')
me_plane_001.from_pydata([(-0.8958, -1.0, 0.3752), (-0.8958, -1.0, 0.771), (0.8958, -1.0, 0.3752), (0.8958, -1.0, 0.771), (-0.8958, -1.0, 0.771), (0.8958, -1.0, 0.771), (-0.8958, -1.0, 0.771), (0.8958, -1.0, 0.771)], [], [(0, 2, 3, 1), (1, 3, 5, 4), (4, 5, 7, 6)])
_uv = me_plane_001.uv_layers.new(name='UVMap')
_uv.uv.foreach_set('vector', [0.3333, 0.0, 0.6667, 0.0, 0.6667, 0.0, 0.3333, 0.0, 0.3333, 0.0, 0.6667, 0.0, 0.6667, 0.0, 0.3333, 0.0, 0.3333, 0.0, 0.6667, 0.0, 0.6667, 0.0, 0.3333, 0.0])
me_plane_001.update()

# ---- objects
ob_plane = bpy.data.objects.new('Plane', me_plane)
ob_plane_002 = bpy.data.objects.new('Plane.002', me_plane_003)
ob_plane_001 = bpy.data.objects.new('Plane.001', me_plane_001)
ob_camera = bpy.data.objects.new('Camera', cam_camera)
ob_point = bpy.data.objects.new('Point', light_point)

# ---- transforms, parenting, visibility, modifiers, constraints
ob_plane.location = (-0.004673, 0.004852, 0.0)
ob_plane.rotation_euler = (0.0, -0.0, -4.696)
ob_plane.scale = (2.257, 2.257, 2.257)
ob_plane_002.location = (-0.004774, -0.004598, 0.02336)
ob_plane_002.rotation_euler = (0.0, -0.0, -4.696)
ob_plane_002.scale = (2.257, 2.257, 2.257)
_m = ob_plane_002.modifiers.new('Subdivision', 'SUBSURF')
_m.levels = 3
ob_plane_001.location = (0.0, 0.0, 0.0)
ob_plane_001.scale = (2.257, 2.257, 2.257)
ob_camera.location = (7.359, -6.926, 4.958)
ob_camera.rotation_euler = (1.109, 0.0, 0.8149)
ob_camera.lock_rotations_4d = False
ob_camera.empty_display_type = 'ARROWS'
ob_camera.color = (0.0, 0.0, 0.0, 0.0)
ob_camera.display_type = 'WIRE'
ob_camera.lineart.crease_threshold = 0.0
ob_point.location = (-0.1181, -3.919, 2.936)

# ---- collection membership
col_collection.objects.link(ob_plane)
col_collection.objects.link(ob_plane_002)
col_hidden.objects.link(ob_plane_001)
col_lca.objects.link(ob_camera)
col_lca.objects.link(ob_point)
def _layer_coll(name, lc=None):
    lc = lc or bpy.context.view_layer.layer_collection
    for c in lc.children:
        if c.name == name: return c
        r = _layer_coll(name, c)
        if r: return r
_layer_coll('Hidden').exclude = True
_layer_coll('LCA').exclude = True

# ---- scene / render settings (as saved in the file)
scene.camera = ob_camera
scene.frame_start = 1; scene.frame_end = 250; scene.frame_set(0)
scene.render.engine = 'BLENDER_EEVEE_NEXT'
scene.render.bake_bias = 0.0
scene.render.bake_samples = 0
scene.cycles.sampling_pattern = 'TABULATED_SOBOL'
scene.eevee.use_volume_custom_range = False
bpy.context.view_layer.update()
